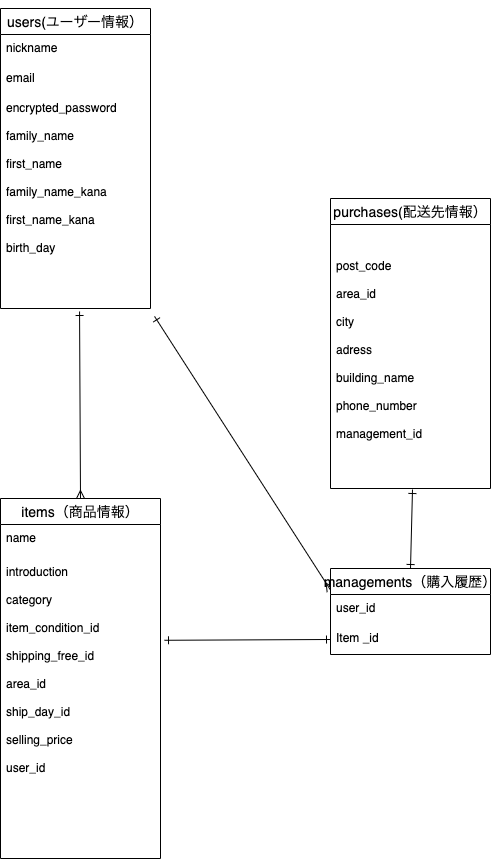

The diagram above was exported from draw.io. Its source (the exported page's mxGraphModel, read from the mxfile embedded in the PNG):
<mxGraphModel dx="537" dy="616" grid="1" gridSize="10" guides="0" tooltips="1" connect="1" arrows="1" fold="1" page="1" pageScale="1" pageWidth="827" pageHeight="1169" math="0" shadow="1">
  <root>
    <mxCell id="0" />
    <mxCell id="1" parent="0" />
    <mxCell id="139" style="edgeStyle=none;rounded=0;orthogonalLoop=1;jettySize=auto;html=1;exitX=0.5;exitY=0;exitDx=0;exitDy=0;startArrow=ERone;startFill=0;sourcePerimeterSpacing=6;endArrow=ERone;endFill=0;targetPerimeterSpacing=6;" edge="1" parent="1" source="67">
      <mxGeometry relative="1" as="geometry">
        <mxPoint x="120" y="30" as="targetPoint" />
      </mxGeometry>
    </mxCell>
    <mxCell id="67" value="users(ユーザー情報）" style="swimlane;fontStyle=0;childLayout=stackLayout;horizontal=1;startSize=26;horizontalStack=0;resizeParent=1;resizeParentMax=0;resizeLast=0;collapsible=1;marginBottom=0;align=center;fontSize=14;" vertex="1" parent="1">
      <mxGeometry x="40" y="10" width="150" height="300" as="geometry" />
    </mxCell>
    <mxCell id="68" value="nickname" style="text;strokeColor=none;fillColor=none;spacingLeft=4;spacingRight=4;overflow=hidden;rotatable=0;points=[[0,0.5],[1,0.5]];portConstraint=eastwest;fontSize=12;" vertex="1" parent="67">
      <mxGeometry y="26" width="150" height="30" as="geometry" />
    </mxCell>
    <mxCell id="69" value="email" style="text;strokeColor=none;fillColor=none;spacingLeft=4;spacingRight=4;overflow=hidden;rotatable=0;points=[[0,0.5],[1,0.5]];portConstraint=eastwest;fontSize=12;" vertex="1" parent="67">
      <mxGeometry y="56" width="150" height="30" as="geometry" />
    </mxCell>
    <mxCell id="70" value="encrypted_password&#10;&#10;family_name&#10;&#10;first_name&#10;&#10;family_name_kana&#10;&#10;first_name_kana&#10;&#10;birth_day&#10;&#10;&#10;&#10;&#10;&#10;&#10;&#10;&#10;&#10;&#10;&#10;&#10;&#10;" style="text;strokeColor=none;fillColor=none;spacingLeft=4;spacingRight=4;overflow=hidden;rotatable=0;points=[[0,0.5],[1,0.5]];portConstraint=eastwest;fontSize=12;" vertex="1" parent="67">
      <mxGeometry y="86" width="150" height="214" as="geometry" />
    </mxCell>
    <mxCell id="75" value="purchases(配送先情報）" style="swimlane;fontStyle=0;childLayout=stackLayout;horizontal=1;startSize=26;horizontalStack=0;resizeParent=1;resizeParentMax=0;resizeLast=0;collapsible=1;marginBottom=0;align=center;fontSize=14;" vertex="1" parent="1">
      <mxGeometry x="370" y="200" width="160" height="290" as="geometry" />
    </mxCell>
    <mxCell id="78" value="&#10;&#10;post_code&#10;&#10;area_id&#10;&#10;city&#10;&#10;adress&#10;&#10;building_name&#10;&#10;phone_number&#10;&#10;management_id&#10;&#10;&#10;&#10;" style="text;strokeColor=none;fillColor=none;spacingLeft=4;spacingRight=4;overflow=hidden;rotatable=0;points=[[0,0.5],[1,0.5]];portConstraint=eastwest;fontSize=12;" vertex="1" parent="75">
      <mxGeometry y="26" width="160" height="264" as="geometry" />
    </mxCell>
    <mxCell id="136" style="edgeStyle=none;rounded=0;orthogonalLoop=1;jettySize=auto;html=1;exitX=0.5;exitY=0;exitDx=0;exitDy=0;startArrow=ERmany;startFill=0;endArrow=ERone;endFill=0;targetPerimeterSpacing=6;sourcePerimeterSpacing=6;entryX=0.527;entryY=1.014;entryDx=0;entryDy=0;entryPerimeter=0;" edge="1" parent="1" source="79" target="70">
      <mxGeometry relative="1" as="geometry">
        <mxPoint x="120" y="413" as="targetPoint" />
      </mxGeometry>
    </mxCell>
    <mxCell id="79" value="items（商品情報）" style="swimlane;fontStyle=0;childLayout=stackLayout;horizontal=1;startSize=26;horizontalStack=0;resizeParent=1;resizeParentMax=0;resizeLast=0;collapsible=1;marginBottom=0;align=center;fontSize=14;" vertex="1" parent="1">
      <mxGeometry x="40" y="500" width="160" height="360" as="geometry" />
    </mxCell>
    <mxCell id="80" value="name" style="text;strokeColor=none;fillColor=none;spacingLeft=4;spacingRight=4;overflow=hidden;rotatable=0;points=[[0,0.5],[1,0.5]];portConstraint=eastwest;fontSize=12;" vertex="1" parent="79">
      <mxGeometry y="26" width="160" height="334" as="geometry" />
    </mxCell>
    <mxCell id="82" value="introduction&#10;&#10;category&#10;&#10;item_condition_id&#10;&#10;shipping_free_id&#10;&#10;area_id&#10;&#10;ship_day_id&#10;&#10;selling_price&#10;&#10;user_id&#10;&#10;" style="text;strokeColor=none;fillColor=none;spacingLeft=4;spacingRight=4;overflow=hidden;rotatable=0;points=[[0,0.5],[1,0.5]];portConstraint=eastwest;fontSize=12;" vertex="1" parent="1">
      <mxGeometry x="40" y="560" width="160" height="304" as="geometry" />
    </mxCell>
    <mxCell id="166" style="edgeStyle=none;rounded=0;orthogonalLoop=1;jettySize=auto;html=1;exitX=0.5;exitY=0;exitDx=0;exitDy=0;startArrow=ERone;startFill=0;sourcePerimeterSpacing=6;endArrow=ERone;endFill=0;targetPerimeterSpacing=6;" edge="1" parent="1" source="160">
      <mxGeometry relative="1" as="geometry">
        <mxPoint x="452" y="491" as="targetPoint" />
      </mxGeometry>
    </mxCell>
    <mxCell id="169" style="edgeStyle=none;rounded=0;orthogonalLoop=1;jettySize=auto;html=1;exitX=0;exitY=0.25;exitDx=0;exitDy=0;entryX=1.027;entryY=1.037;entryDx=0;entryDy=0;entryPerimeter=0;startArrow=ERmany;startFill=0;sourcePerimeterSpacing=6;endArrow=ERone;endFill=0;targetPerimeterSpacing=6;" edge="1" parent="1" source="160" target="70">
      <mxGeometry relative="1" as="geometry" />
    </mxCell>
    <mxCell id="160" value="managements（購入履歴）" style="swimlane;fontStyle=0;childLayout=stackLayout;horizontal=1;startSize=26;horizontalStack=0;resizeParent=1;resizeParentMax=0;resizeLast=0;collapsible=1;marginBottom=0;align=center;fontSize=14;" vertex="1" parent="1">
      <mxGeometry x="370" y="570" width="160" height="86" as="geometry" />
    </mxCell>
    <mxCell id="161" value="user_id" style="text;strokeColor=none;fillColor=none;spacingLeft=4;spacingRight=4;overflow=hidden;rotatable=0;points=[[0,0.5],[1,0.5]];portConstraint=eastwest;fontSize=12;" vertex="1" parent="160">
      <mxGeometry y="26" width="160" height="30" as="geometry" />
    </mxCell>
    <mxCell id="162" value="Item _id" style="text;strokeColor=none;fillColor=none;spacingLeft=4;spacingRight=4;overflow=hidden;rotatable=0;points=[[0,0.5],[1,0.5]];portConstraint=eastwest;fontSize=12;" vertex="1" parent="160">
      <mxGeometry y="56" width="160" height="30" as="geometry" />
    </mxCell>
    <mxCell id="164" style="edgeStyle=none;rounded=0;orthogonalLoop=1;jettySize=auto;html=1;exitX=0;exitY=0.5;exitDx=0;exitDy=0;entryX=1.025;entryY=0.269;entryDx=0;entryDy=0;entryPerimeter=0;startArrow=ERone;startFill=0;sourcePerimeterSpacing=6;endArrow=ERone;endFill=0;targetPerimeterSpacing=6;" edge="1" parent="1" source="162" target="82">
      <mxGeometry relative="1" as="geometry" />
    </mxCell>
  </root>
</mxGraphModel>